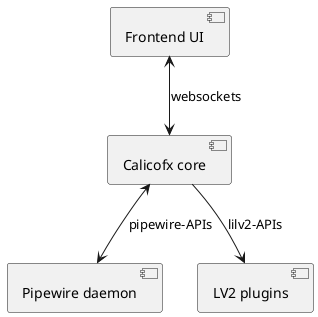

The diagram above was rendered by PlantUML. Its source (embedded in the PNG):
@startuml
[Frontend UI] as ui
[Calicofx core] as core
[Pipewire daemon] as pw
[LV2 plugins] as lv2

ui <--> core : websockets
core <--> pw : pipewire-APIs
core --> lv2 : lilv2-APIs
@enduml